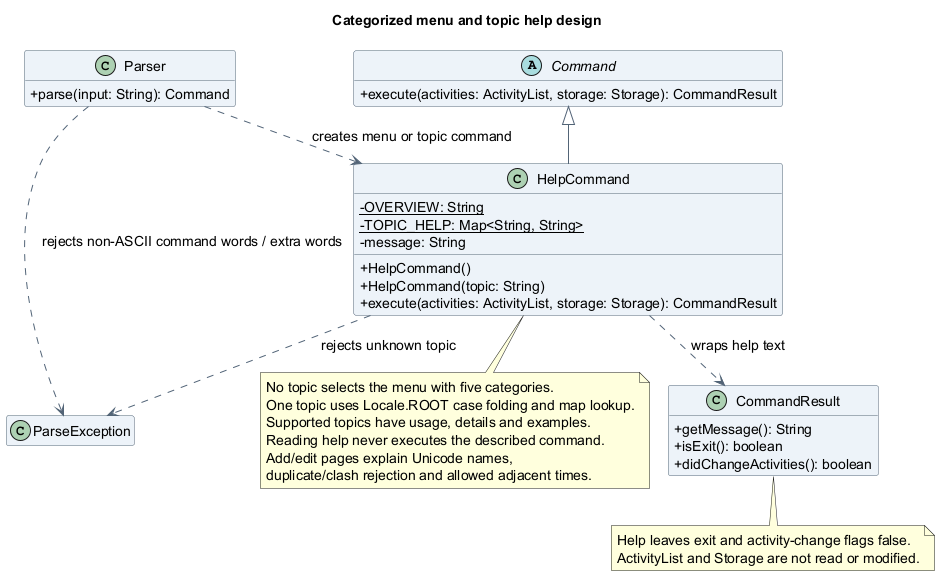

The diagram above was rendered by PlantUML. Its source (embedded in the PNG):
@startuml
!pragma layout smetana
title Categorized menu and topic help design
skinparam backgroundColor white
skinparam shadowing false
skinparam defaultFontName SansSerif
skinparam defaultFontSize 14
skinparam classAttributeIconSize 0
skinparam classBackgroundColor #EDF3F8
skinparam classBorderColor #526477
skinparam ArrowColor #526477
hide empty members

abstract class Command {
  +execute(activities: ActivityList, storage: Storage): CommandResult
}
class Parser {
  +parse(input: String): Command
}
class HelpCommand {
  {static} -OVERVIEW: String
  {static} -TOPIC_HELP: Map<String, String>
  -message: String
  +HelpCommand()
  +HelpCommand(topic: String)
  +execute(activities: ActivityList, storage: Storage): CommandResult
}
class CommandResult {
  +getMessage(): String
  +isExit(): boolean
  +didChangeActivities(): boolean
}
class ParseException

Command <|-- HelpCommand
Parser ..> HelpCommand : creates menu or topic command
Parser ..> ParseException : rejects non-ASCII command words / extra words
HelpCommand ..> ParseException : rejects unknown topic
HelpCommand ..> CommandResult : wraps help text

note bottom of HelpCommand
  No topic selects the menu with five categories.
  One topic uses Locale.ROOT case folding and map lookup.
  Supported topics have usage, details and examples.
  Reading help never executes the described command.
  Add/edit pages explain Unicode names,
  duplicate/clash rejection and allowed adjacent times.
end note
note bottom of CommandResult
  Help leaves exit and activity-change flags false.
  ActivityList and Storage are not read or modified.
end note
@enduml